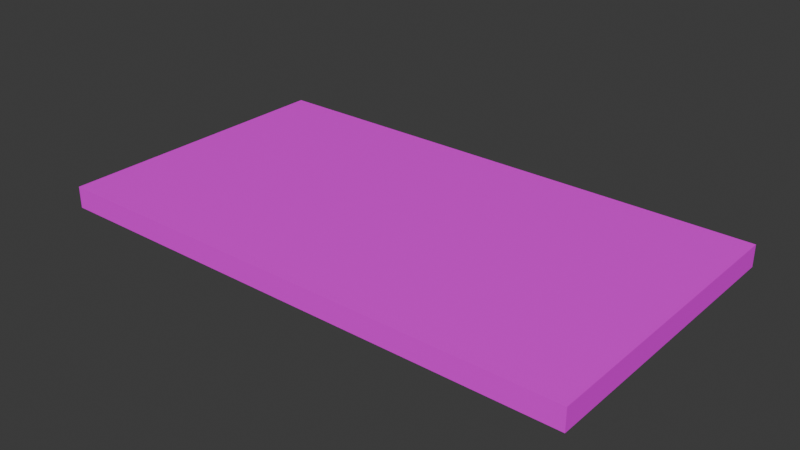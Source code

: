 # Source: GiftCard.blend  (saved by Blender 4.1.24; exported with 4.5.12 LTS)
import bpy
from mathutils import Matrix  # noqa: F401  (used for matrix-valued properties, if any)

bpy.ops.wm.read_factory_settings(use_empty=True)
scene = bpy.context.scene
scene.name = 'Scene'

# ---- collections
col_collection = bpy.data.collections.new('Collection'); scene.collection.children.link(col_collection)

# ---- images (referenced by path relative to the original .blend; pixels are not part of the script)
import os
ASSET_DIR = os.environ.get("B2B_ASSET_DIR", "")  # directory of the original .blend (textures are referenced by path, not embedded)
HERE = os.path.dirname(os.path.abspath(__file__))  # packed textures are extracted next to this script under _unpacked/

def load_image(name, relpath, width, height, colorspace="sRGB"):
    """Load a texture the original file referenced (path relative to the .blend, or extracted next to this script)."""
    p = next((c for c in (os.path.join(HERE, relpath), os.path.join(ASSET_DIR, relpath)) if relpath and os.path.exists(c)), "")
    if p:
        img = bpy.data.images.load(p, check_existing=True)
        img.name = name
    else:  # same state as the original file: an image datablock whose file is absent (Cycles renders it pink)
        img = bpy.data.images.new(name, width, height)
        img.source = "FILE"
        img.filepath = "//" + (relpath or name)
    img.colorspace_settings.name = colorspace
    return img
img_gidtcardtexture = load_image('GidtCardTexture', '', 1024, 1024, 'sRGB')

# ---- materials (node trees are filled in below, after node groups)
mat_material_001 = bpy.data.materials.new('Material.001')
mat_material_001.use_transparent_shadow = False

# ---- material node trees
mat_material_001.use_nodes = True; mat_material_001.node_tree.nodes.clear()
_N = mat_material_001.node_tree.nodes; _L = mat_material_001.node_tree.links
n0 = _N.new('ShaderNodeBsdfPrincipled'); n0.name = 'Principled BSDF'; n0.location = (10, 300)
n1 = _N.new('ShaderNodeOutputMaterial'); n1.name = 'Material Output'; n1.location = (300, 300)
n2 = _N.new('ShaderNodeTexImage'); n2.name = 'Image Texture'; n2.location = (-280, 280)
n2.image = img_gidtcardtexture
_L.new(n0.outputs[0], n1.inputs[0])
_L.new(n2.outputs[0], n0.inputs[0])
n1.is_active_output = True

# ---- world
world_world = bpy.data.worlds.new('World'); scene.world = world_world
world_world.use_nodes = True; world_world.node_tree.nodes.clear()
_N = world_world.node_tree.nodes; _L = world_world.node_tree.links
n0 = _N.new('ShaderNodeOutputWorld'); n0.name = 'World Output'; n0.location = (300, 300)
n1 = _N.new('ShaderNodeBackground'); n1.name = 'Background'; n1.location = (10, 300)
n1.inputs[0].default_value = (0.05088, 0.05088, 0.05088, 1.0)
_L.new(n1.outputs[0], n0.inputs[0])
n0.is_active_output = True
world_world.color = (0.05088, 0.05088, 0.05088)
world_world.use_sun_shadow = False
world_world.sun_shadow_jitter_overblur = 0.0

# ---- meshes
me_cube_001 = bpy.data.meshes.new('Cube.001')
me_cube_001.from_pydata([(-1.803, 0.5546, -1.0), (-1.803, 0.5546, 1.0), (1.803, 0.5546, -1.0), (1.803, 0.5546, 1.0), (-1.803, -0.5546, -1.0), (-1.803, -0.5546, 1.0), (1.803, -0.5546, -1.0), (1.803, -0.5546, 1.0)], [], [(0, 1, 3, 2), (2, 3, 7, 6), (6, 7, 5, 4), (4, 5, 1, 0), (2, 6, 4, 0), (7, 3, 1, 5)])
_uv = me_cube_001.uv_layers.new(name='UVMap')
_uv.uv.foreach_set('vector', [0.375, 0.0, 0.625, 0.0, 0.625, 0.25, 0.375, 0.25, 0.375, 0.25, 0.625, 0.25, 0.625, 0.5, 0.375, 0.5, 0.375, 0.5, 0.625, 0.5, 0.625, 0.75, 0.375, 0.75, 0.375, 0.75, 0.625, 0.75, 0.625, 1.0, 0.375, 1.0, 0.125, 0.5, 0.375, 0.5, 0.375, 0.75, 0.125, 0.75, 0.625, 0.5, 0.875, 0.5, 0.875, 0.75, 0.625, 0.75])
me_cube_001.materials.append(mat_material_001)
me_cube_001.update()

# ---- objects
ob_cube = bpy.data.objects.new('Cube', me_cube_001)

# ---- transforms, parenting, visibility, modifiers, constraints
ob_cube.location = (0.0, 0.0, 0.0)
ob_cube.scale = (1.091, 1.966, 0.07994)

# ---- collection membership
col_collection.objects.link(ob_cube)

# ---- scene / render settings (as saved in the file)
scene.frame_start = 1; scene.frame_end = 250; scene.frame_set(1)
scene.render.engine = 'BLENDER_EEVEE_NEXT'
scene.cycles.sampling_pattern = 'TABULATED_SOBOL'
scene.eevee.ray_tracing_options.trace_max_roughness = 0.0
bpy.context.view_layer.update()

# ---- added for rendering (the .blend has no active camera and no usable light): camera, sun
cam_auto = bpy.data.cameras.new('AutoCamera')
cam_auto.lens = 50.0
cam_auto.sensor_width = 36.0
cam_auto.clip_end = 1000.0
ob_auto_camera = bpy.data.objects.new('AutoCamera', cam_auto)
scene.collection.objects.link(ob_auto_camera)
ob_auto_camera.location = (4.16346, -4.99616, 3.33077)
ob_auto_camera.rotation_euler = (1.09748, -7.21219e-08, 0.694738)
scene.camera = ob_auto_camera
light_auto_sun = bpy.data.lights.new('AutoSun', 'SUN')
light_auto_sun.energy = 3.0
light_auto_sun.angle = 0.0523599
ob_auto_sun = bpy.data.objects.new('AutoSun', light_auto_sun)
scene.collection.objects.link(ob_auto_sun)
ob_auto_sun.rotation_euler = (0.872665, 0.174533, 0.523599)
bpy.context.view_layer.update()
